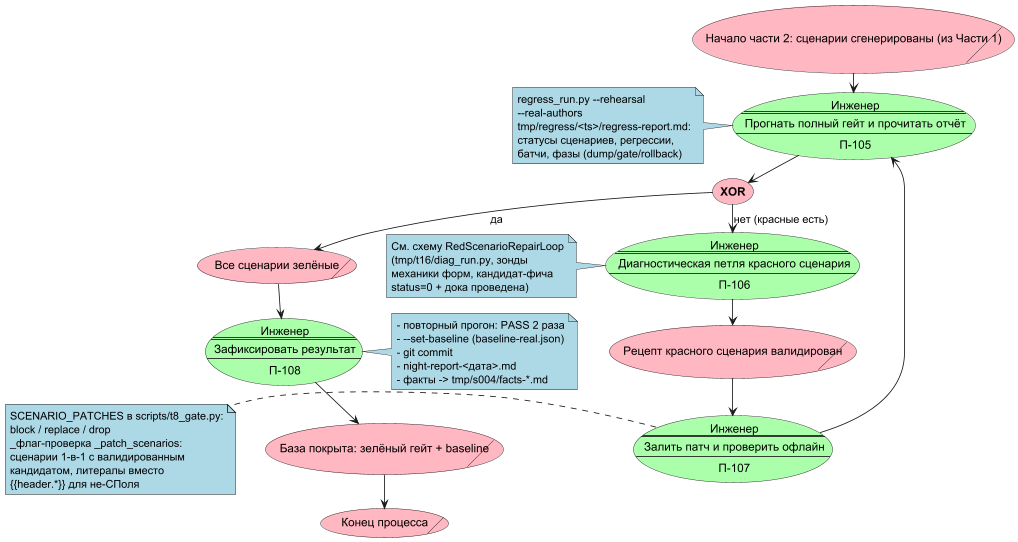

The diagram above was rendered by PlantUML. Its source (embedded in the PNG):
@startuml NewBaseCoveragePart2
' Покрытие новой базы: Часть 2 — доведение до зелёного гейта
top to bottom direction
skinparam ranksep 10
skinparam dpi 80
skinparam packageTitleAlignment left

skinparam usecase {
  BackgroundColor LightPink
}
skinparam note {
  BackgroundColor LightBlue
}
skinparam rectangle {
  BackgroundColor LightGray
}

usecase/ С.0 as "Начало части 2: сценарии сгенерированы (из Части 1)"

usecase Ф.5 #AAFFAA as "
Инженер
====
Прогнать полный гейт и прочитать отчёт
----
П-105"
note left of Ф.5
regress_run.py --rehearsal
--real-authors
tmp/regress/<ts>/regress-report.md:
статусы сценариев, регрессии,
батчи, фазы (dump/gate/rollback)
end note

usecase У.1 as (**XOR**)

usecase Ф.6 #AAFFAA as "
Инженер
====
Диагностическая петля красного сценария
----
П-106"
note left of Ф.6
См. схему RedScenarioRepairLoop
(tmp/t16/diag_run.py, зонды
механики форм, кандидат-фича
status=0 + дока проведена)
end note

usecase/ С.1 as "Рецепт красного сценария валидирован"

usecase Ф.7 #AAFFAA as "
Инженер
====
Залить патч и проверить офлайн
----
П-107"
note left of Ф.7
SCENARIO_PATCHES в scripts/t8_gate.py:
block / replace / drop
_флаг-проверка _patch_scenarios:
сценарии 1-в-1 с валидированным
кандидатом, литералы вместо
{{header.*}} для не-СПоля
end note

usecase/ С.2 as "Все сценарии зелёные"

usecase Ф.8 #AAFFAA as "
Инженер
====
Зафиксировать результат
----
П-108"
note left of Ф.8
- повторный прогон: PASS 2 раза
- --set-baseline (baseline-real.json)
- git commit
- night-report-<дата>.md
- факты -> tmp/s004/facts-*.md
end note

usecase/ С.3 as "База покрыта: зелёный гейт + baseline"

usecase/ С.4 as "Конец процесса"

С.0 -d-> Ф.5
Ф.5 -d-> У.1
У.1 -d-> С.2 : да
У.1 -d-> Ф.6 : нет (красные есть)
Ф.6 -d-> С.1
С.1 -d-> Ф.7
Ф.7 -u-> Ф.5
С.2 -d-> Ф.8
Ф.8 -d-> С.3
С.3 -d-> С.4
@enduml